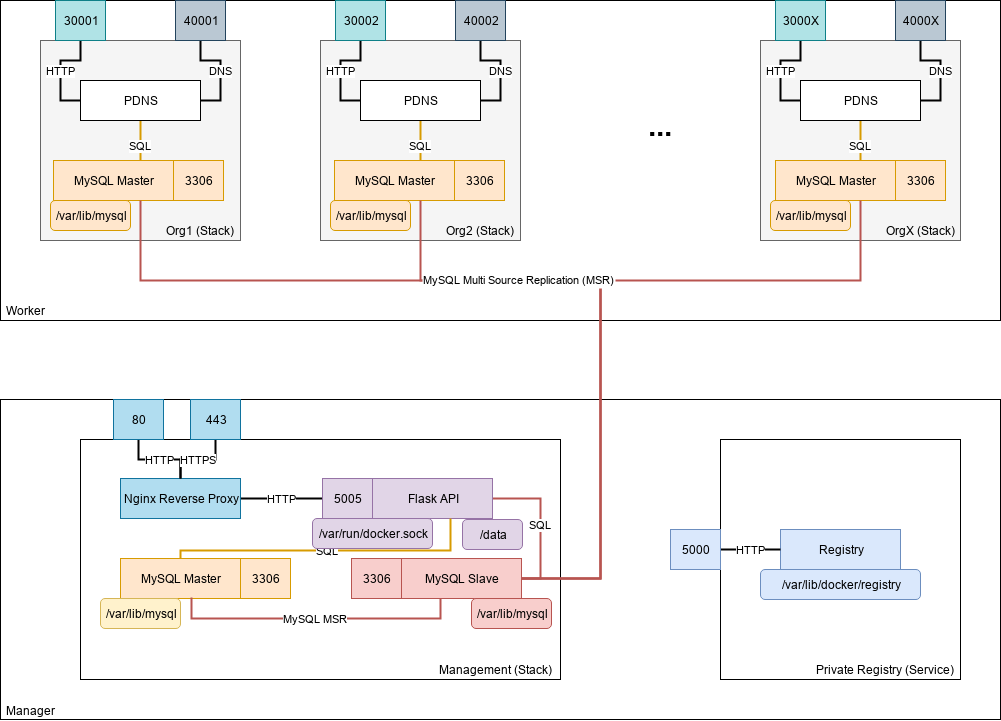

The diagram above was exported from draw.io. Its source (the exported page's mxGraphModel, read from the mxfile embedded in the PNG):
<mxGraphModel dx="1102" dy="846" grid="1" gridSize="10" guides="1" tooltips="1" connect="1" arrows="1" fold="1" page="1" pageScale="1" pageWidth="850" pageHeight="1100" math="0" shadow="0">
  <root>
    <mxCell id="0" />
    <mxCell id="1" parent="0" />
    <mxCell id="HgMdN19cYYnWzB18gj8J-81" value="" style="rounded=0;whiteSpace=wrap;html=1;fillColor=#ffffff;" parent="1" vertex="1">
      <mxGeometry x="80" y="519" width="1000" height="320" as="geometry" />
    </mxCell>
    <mxCell id="HgMdN19cYYnWzB18gj8J-79" value="" style="rounded=0;whiteSpace=wrap;html=1;" parent="1" vertex="1">
      <mxGeometry x="80" y="120" width="1000" height="320" as="geometry" />
    </mxCell>
    <mxCell id="HgMdN19cYYnWzB18gj8J-3" value="" style="rounded=0;whiteSpace=wrap;html=1;fillColor=#f5f5f5;strokeColor=#666666;fontColor=#333333;" parent="1" vertex="1">
      <mxGeometry x="120" y="160" width="200" height="200" as="geometry" />
    </mxCell>
    <mxCell id="HgMdN19cYYnWzB18gj8J-94" value="SQL" style="edgeStyle=orthogonalEdgeStyle;rounded=0;orthogonalLoop=1;jettySize=auto;html=1;entryX=0.725;entryY=0.25;entryDx=0;entryDy=0;entryPerimeter=0;endArrow=none;endFill=0;strokeWidth=2;fillColor=#ffe6cc;strokeColor=#d79b00;" parent="1" source="HgMdN19cYYnWzB18gj8J-1" target="HgMdN19cYYnWzB18gj8J-2" edge="1">
      <mxGeometry relative="1" as="geometry" />
    </mxCell>
    <mxCell id="HgMdN19cYYnWzB18gj8J-1" value="PDNS" style="rounded=0;whiteSpace=wrap;html=1;" parent="1" vertex="1">
      <mxGeometry x="160" y="200" width="120" height="40" as="geometry" />
    </mxCell>
    <mxCell id="HgMdN19cYYnWzB18gj8J-2" value="MySQL Master" style="rounded=0;whiteSpace=wrap;html=1;fillColor=#ffe6cc;strokeColor=#d79b00;" parent="1" vertex="1">
      <mxGeometry x="133" y="280" width="120" height="40" as="geometry" />
    </mxCell>
    <mxCell id="HgMdN19cYYnWzB18gj8J-21" value="" style="rounded=0;whiteSpace=wrap;html=1;" parent="1" vertex="1">
      <mxGeometry x="160" y="559" width="480" height="240" as="geometry" />
    </mxCell>
    <mxCell id="HgMdN19cYYnWzB18gj8J-89" value="SQL" style="edgeStyle=orthogonalEdgeStyle;rounded=0;orthogonalLoop=1;jettySize=auto;html=1;endArrow=none;endFill=0;strokeWidth=2;fillColor=#f8cecc;strokeColor=#b85450;" parent="1" source="HgMdN19cYYnWzB18gj8J-22" target="HgMdN19cYYnWzB18gj8J-25" edge="1">
      <mxGeometry relative="1" as="geometry">
        <Array as="points">
          <mxPoint x="620" y="618" />
          <mxPoint x="620" y="698" />
        </Array>
      </mxGeometry>
    </mxCell>
    <mxCell id="HgMdN19cYYnWzB18gj8J-22" value="Flask API" style="rounded=0;whiteSpace=wrap;html=1;fillColor=#e1d5e7;strokeColor=#9673a6;" parent="1" vertex="1">
      <mxGeometry x="452" y="598" width="120" height="40" as="geometry" />
    </mxCell>
    <mxCell id="jeTj_NJTCGsN7SZartqD-3" value="SQL" style="edgeStyle=orthogonalEdgeStyle;rounded=0;orthogonalLoop=1;jettySize=auto;html=1;strokeWidth=2;endArrow=none;endFill=0;fillColor=#ffe6cc;strokeColor=#d79b00;" parent="1" source="HgMdN19cYYnWzB18gj8J-24" target="HgMdN19cYYnWzB18gj8J-22" edge="1">
      <mxGeometry relative="1" as="geometry">
        <Array as="points">
          <mxPoint x="260" y="670" />
          <mxPoint x="530" y="670" />
        </Array>
      </mxGeometry>
    </mxCell>
    <mxCell id="HgMdN19cYYnWzB18gj8J-24" value="MySQL Master" style="rounded=0;whiteSpace=wrap;html=1;fillColor=#ffe6cc;strokeColor=#d79b00;" parent="1" vertex="1">
      <mxGeometry x="200" y="678" width="120" height="40" as="geometry" />
    </mxCell>
    <mxCell id="rAddFVmmU4Nl3xVlwV2C-1" value="MySQL MSR" style="edgeStyle=orthogonalEdgeStyle;rounded=0;orthogonalLoop=1;jettySize=auto;html=1;entryX=0.592;entryY=0.975;entryDx=0;entryDy=0;entryPerimeter=0;fillColor=#f8cecc;strokeColor=#b85450;strokeWidth=2;endArrow=none;endFill=0;" parent="1" source="HgMdN19cYYnWzB18gj8J-25" target="HgMdN19cYYnWzB18gj8J-24" edge="1">
      <mxGeometry relative="1" as="geometry">
        <Array as="points">
          <mxPoint x="520" y="738" />
          <mxPoint x="271" y="738" />
        </Array>
      </mxGeometry>
    </mxCell>
    <mxCell id="HgMdN19cYYnWzB18gj8J-25" value="MySQL Slave" style="rounded=0;whiteSpace=wrap;html=1;fillColor=#f8cecc;strokeColor=#b85450;" parent="1" vertex="1">
      <mxGeometry x="481" y="678" width="120" height="40" as="geometry" />
    </mxCell>
    <mxCell id="HgMdN19cYYnWzB18gj8J-30" value="/var/lib/mysql" style="rounded=1;whiteSpace=wrap;html=1;fillColor=#ffe6cc;strokeColor=#d79b00;" parent="1" vertex="1">
      <mxGeometry x="130" y="320" width="80" height="30" as="geometry" />
    </mxCell>
    <mxCell id="HgMdN19cYYnWzB18gj8J-33" value="/var/lib/mysql" style="rounded=1;whiteSpace=wrap;html=1;fillColor=#fff2cc;strokeColor=#d6b656;" parent="1" vertex="1">
      <mxGeometry x="180" y="718" width="80" height="30" as="geometry" />
    </mxCell>
    <mxCell id="HgMdN19cYYnWzB18gj8J-34" value="/var/lib/mysql" style="rounded=1;whiteSpace=wrap;html=1;fillColor=#f8cecc;strokeColor=#b85450;" parent="1" vertex="1">
      <mxGeometry x="551" y="718" width="80" height="30" as="geometry" />
    </mxCell>
    <mxCell id="HgMdN19cYYnWzB18gj8J-35" value="" style="rounded=0;whiteSpace=wrap;html=1;" parent="1" vertex="1">
      <mxGeometry x="800" y="559" width="240" height="240" as="geometry" />
    </mxCell>
    <mxCell id="HgMdN19cYYnWzB18gj8J-36" value="Registry" style="rounded=0;whiteSpace=wrap;html=1;fillColor=#dae8fc;strokeColor=#6c8ebf;" parent="1" vertex="1">
      <mxGeometry x="860" y="649" width="120" height="40" as="geometry" />
    </mxCell>
    <mxCell id="HgMdN19cYYnWzB18gj8J-37" value="/var/lib/docker/registry" style="rounded=1;whiteSpace=wrap;html=1;fillColor=#dae8fc;strokeColor=#6c8ebf;" parent="1" vertex="1">
      <mxGeometry x="840" y="689" width="160" height="30" as="geometry" />
    </mxCell>
    <mxCell id="HgMdN19cYYnWzB18gj8J-43" value="HTTP" style="edgeStyle=orthogonalEdgeStyle;rounded=0;orthogonalLoop=1;jettySize=auto;html=1;entryX=0;entryY=0.5;entryDx=0;entryDy=0;endArrow=none;endFill=0;strokeWidth=2;" parent="1" source="HgMdN19cYYnWzB18gj8J-38" target="HgMdN19cYYnWzB18gj8J-1" edge="1">
      <mxGeometry relative="1" as="geometry" />
    </mxCell>
    <mxCell id="HgMdN19cYYnWzB18gj8J-38" value="30001" style="rounded=0;whiteSpace=wrap;html=1;fillColor=#b0e3e6;strokeColor=#0e8088;" parent="1" vertex="1">
      <mxGeometry x="135" y="120" width="50" height="40" as="geometry" />
    </mxCell>
    <mxCell id="HgMdN19cYYnWzB18gj8J-42" value="DNS" style="edgeStyle=orthogonalEdgeStyle;rounded=0;orthogonalLoop=1;jettySize=auto;html=1;entryX=1;entryY=0.5;entryDx=0;entryDy=0;endArrow=none;endFill=0;strokeWidth=2;" parent="1" source="HgMdN19cYYnWzB18gj8J-39" target="HgMdN19cYYnWzB18gj8J-1" edge="1">
      <mxGeometry relative="1" as="geometry" />
    </mxCell>
    <mxCell id="HgMdN19cYYnWzB18gj8J-39" value="40001" style="rounded=0;whiteSpace=wrap;html=1;fillColor=#bac8d3;strokeColor=#23445d;" parent="1" vertex="1">
      <mxGeometry x="255" y="120" width="50" height="40" as="geometry" />
    </mxCell>
    <mxCell id="HgMdN19cYYnWzB18gj8J-44" value="" style="rounded=0;whiteSpace=wrap;html=1;fillColor=#f5f5f5;strokeColor=#666666;fontColor=#333333;" parent="1" vertex="1">
      <mxGeometry x="400" y="160" width="200" height="200" as="geometry" />
    </mxCell>
    <mxCell id="HgMdN19cYYnWzB18gj8J-95" value="SQL" style="edgeStyle=orthogonalEdgeStyle;rounded=0;orthogonalLoop=1;jettySize=auto;html=1;entryX=0.717;entryY=0.25;entryDx=0;entryDy=0;entryPerimeter=0;endArrow=none;endFill=0;strokeWidth=2;fillColor=#ffe6cc;strokeColor=#d79b00;" parent="1" source="HgMdN19cYYnWzB18gj8J-45" target="HgMdN19cYYnWzB18gj8J-47" edge="1">
      <mxGeometry relative="1" as="geometry" />
    </mxCell>
    <mxCell id="HgMdN19cYYnWzB18gj8J-45" value="PDNS" style="rounded=0;whiteSpace=wrap;html=1;" parent="1" vertex="1">
      <mxGeometry x="440" y="200" width="120" height="40" as="geometry" />
    </mxCell>
    <mxCell id="HgMdN19cYYnWzB18gj8J-47" value="MySQL Master" style="rounded=0;whiteSpace=wrap;html=1;fillColor=#ffe6cc;strokeColor=#d79b00;" parent="1" vertex="1">
      <mxGeometry x="414" y="280" width="120" height="40" as="geometry" />
    </mxCell>
    <mxCell id="HgMdN19cYYnWzB18gj8J-48" value="/var/lib/mysql" style="rounded=1;whiteSpace=wrap;html=1;fillColor=#ffe6cc;strokeColor=#d79b00;" parent="1" vertex="1">
      <mxGeometry x="410" y="320" width="80" height="30" as="geometry" />
    </mxCell>
    <mxCell id="HgMdN19cYYnWzB18gj8J-49" value="HTTP" style="edgeStyle=orthogonalEdgeStyle;rounded=0;orthogonalLoop=1;jettySize=auto;html=1;entryX=0;entryY=0.5;entryDx=0;entryDy=0;endArrow=none;endFill=0;strokeWidth=2;" parent="1" source="HgMdN19cYYnWzB18gj8J-50" target="HgMdN19cYYnWzB18gj8J-45" edge="1">
      <mxGeometry relative="1" as="geometry" />
    </mxCell>
    <mxCell id="HgMdN19cYYnWzB18gj8J-50" value="30002" style="rounded=0;whiteSpace=wrap;html=1;fillColor=#b0e3e6;strokeColor=#0e8088;" parent="1" vertex="1">
      <mxGeometry x="415" y="120" width="50" height="40" as="geometry" />
    </mxCell>
    <mxCell id="HgMdN19cYYnWzB18gj8J-51" value="DNS" style="edgeStyle=orthogonalEdgeStyle;rounded=0;orthogonalLoop=1;jettySize=auto;html=1;entryX=1;entryY=0.5;entryDx=0;entryDy=0;endArrow=none;endFill=0;strokeWidth=2;" parent="1" source="HgMdN19cYYnWzB18gj8J-52" target="HgMdN19cYYnWzB18gj8J-45" edge="1">
      <mxGeometry relative="1" as="geometry" />
    </mxCell>
    <mxCell id="HgMdN19cYYnWzB18gj8J-52" value="40002" style="rounded=0;whiteSpace=wrap;html=1;fillColor=#bac8d3;strokeColor=#23445d;" parent="1" vertex="1">
      <mxGeometry x="535" y="120" width="50" height="40" as="geometry" />
    </mxCell>
    <mxCell id="HgMdN19cYYnWzB18gj8J-28" style="edgeStyle=orthogonalEdgeStyle;rounded=0;orthogonalLoop=1;jettySize=auto;html=1;endArrow=none;endFill=0;strokeWidth=2;fillColor=#f8cecc;strokeColor=#b85450;labelBorderColor=none;" parent="1" source="HgMdN19cYYnWzB18gj8J-25" edge="1">
      <mxGeometry relative="1" as="geometry">
        <mxPoint x="500" y="320" as="targetPoint" />
        <Array as="points">
          <mxPoint x="680" y="698" />
          <mxPoint x="680" y="400" />
          <mxPoint x="500" y="400" />
        </Array>
      </mxGeometry>
    </mxCell>
    <mxCell id="HgMdN19cYYnWzB18gj8J-53" value="" style="rounded=0;whiteSpace=wrap;html=1;fillColor=#f5f5f5;strokeColor=#666666;fontColor=#333333;" parent="1" vertex="1">
      <mxGeometry x="840" y="160" width="200" height="200" as="geometry" />
    </mxCell>
    <mxCell id="HgMdN19cYYnWzB18gj8J-97" value="SQL" style="edgeStyle=orthogonalEdgeStyle;rounded=0;orthogonalLoop=1;jettySize=auto;html=1;entryX=0.708;entryY=0.25;entryDx=0;entryDy=0;entryPerimeter=0;endArrow=none;endFill=0;strokeWidth=2;fillColor=#ffe6cc;strokeColor=#d79b00;" parent="1" source="HgMdN19cYYnWzB18gj8J-54" target="HgMdN19cYYnWzB18gj8J-56" edge="1">
      <mxGeometry relative="1" as="geometry" />
    </mxCell>
    <mxCell id="HgMdN19cYYnWzB18gj8J-54" value="PDNS" style="rounded=0;whiteSpace=wrap;html=1;" parent="1" vertex="1">
      <mxGeometry x="880" y="200" width="120" height="40" as="geometry" />
    </mxCell>
    <mxCell id="HgMdN19cYYnWzB18gj8J-56" value="MySQL Master" style="rounded=0;whiteSpace=wrap;html=1;fillColor=#ffe6cc;strokeColor=#d79b00;" parent="1" vertex="1">
      <mxGeometry x="855" y="280" width="120" height="40" as="geometry" />
    </mxCell>
    <mxCell id="HgMdN19cYYnWzB18gj8J-57" value="/var/lib/mysql" style="rounded=1;whiteSpace=wrap;html=1;fillColor=#ffe6cc;strokeColor=#d79b00;" parent="1" vertex="1">
      <mxGeometry x="850" y="320" width="80" height="30" as="geometry" />
    </mxCell>
    <mxCell id="HgMdN19cYYnWzB18gj8J-58" value="HTTP" style="edgeStyle=orthogonalEdgeStyle;rounded=0;orthogonalLoop=1;jettySize=auto;html=1;entryX=0;entryY=0.5;entryDx=0;entryDy=0;endArrow=none;endFill=0;strokeWidth=2;" parent="1" source="HgMdN19cYYnWzB18gj8J-59" target="HgMdN19cYYnWzB18gj8J-54" edge="1">
      <mxGeometry relative="1" as="geometry" />
    </mxCell>
    <mxCell id="HgMdN19cYYnWzB18gj8J-59" value="3000X" style="rounded=0;whiteSpace=wrap;html=1;fillColor=#b0e3e6;strokeColor=#0e8088;" parent="1" vertex="1">
      <mxGeometry x="855" y="120" width="50" height="40" as="geometry" />
    </mxCell>
    <mxCell id="HgMdN19cYYnWzB18gj8J-60" value="DNS" style="edgeStyle=orthogonalEdgeStyle;rounded=0;orthogonalLoop=1;jettySize=auto;html=1;entryX=1;entryY=0.5;entryDx=0;entryDy=0;endArrow=none;endFill=0;strokeWidth=2;" parent="1" source="HgMdN19cYYnWzB18gj8J-61" target="HgMdN19cYYnWzB18gj8J-54" edge="1">
      <mxGeometry relative="1" as="geometry" />
    </mxCell>
    <mxCell id="HgMdN19cYYnWzB18gj8J-61" value="4000X" style="rounded=0;whiteSpace=wrap;html=1;fillColor=#bac8d3;strokeColor=#23445d;" parent="1" vertex="1">
      <mxGeometry x="975" y="120" width="50" height="40" as="geometry" />
    </mxCell>
    <mxCell id="HgMdN19cYYnWzB18gj8J-29" style="edgeStyle=orthogonalEdgeStyle;rounded=0;orthogonalLoop=1;jettySize=auto;html=1;entryX=0.5;entryY=1;entryDx=0;entryDy=0;endArrow=none;endFill=0;strokeWidth=2;fillColor=#f8cecc;strokeColor=#b85450;" parent="1" source="HgMdN19cYYnWzB18gj8J-25" edge="1">
      <mxGeometry relative="1" as="geometry">
        <mxPoint x="940" y="320" as="targetPoint" />
        <Array as="points">
          <mxPoint x="680" y="698" />
          <mxPoint x="680" y="400" />
          <mxPoint x="940" y="400" />
        </Array>
      </mxGeometry>
    </mxCell>
    <mxCell id="HgMdN19cYYnWzB18gj8J-62" value="Management (Stack)" style="text;html=1;resizable=0;autosize=1;align=center;verticalAlign=middle;points=[];fillColor=none;strokeColor=none;rounded=0;" parent="1" vertex="1">
      <mxGeometry x="510" y="779" width="130" height="20" as="geometry" />
    </mxCell>
    <mxCell id="HgMdN19cYYnWzB18gj8J-73" value="Org1 (Stack)" style="text;html=1;resizable=0;autosize=1;align=center;verticalAlign=middle;points=[];fillColor=none;strokeColor=none;rounded=0;" parent="1" vertex="1">
      <mxGeometry x="240" y="340" width="80" height="20" as="geometry" />
    </mxCell>
    <mxCell id="HgMdN19cYYnWzB18gj8J-74" value="Org2 (Stack)" style="text;html=1;resizable=0;autosize=1;align=center;verticalAlign=middle;points=[];fillColor=none;strokeColor=none;rounded=0;" parent="1" vertex="1">
      <mxGeometry x="520" y="340" width="80" height="20" as="geometry" />
    </mxCell>
    <mxCell id="HgMdN19cYYnWzB18gj8J-75" value="OrgX (Stack)" style="text;html=1;resizable=0;autosize=1;align=center;verticalAlign=middle;points=[];fillColor=none;strokeColor=none;rounded=0;" parent="1" vertex="1">
      <mxGeometry x="960" y="340" width="80" height="20" as="geometry" />
    </mxCell>
    <mxCell id="HgMdN19cYYnWzB18gj8J-80" value="Worker" style="text;html=1;resizable=0;autosize=1;align=center;verticalAlign=middle;points=[];fillColor=none;strokeColor=none;rounded=0;" parent="1" vertex="1">
      <mxGeometry x="80" y="420" width="50" height="20" as="geometry" />
    </mxCell>
    <mxCell id="HgMdN19cYYnWzB18gj8J-82" value="Manager" style="text;html=1;resizable=0;autosize=1;align=center;verticalAlign=middle;points=[];fillColor=none;strokeColor=none;rounded=0;" parent="1" vertex="1">
      <mxGeometry x="80" y="820" width="60" height="20" as="geometry" />
    </mxCell>
    <mxCell id="HgMdN19cYYnWzB18gj8J-86" value="HTTP" style="edgeStyle=orthogonalEdgeStyle;rounded=0;orthogonalLoop=1;jettySize=auto;html=1;endArrow=none;endFill=0;strokeWidth=2;" parent="1" source="HgMdN19cYYnWzB18gj8J-85" target="HgMdN19cYYnWzB18gj8J-36" edge="1">
      <mxGeometry relative="1" as="geometry" />
    </mxCell>
    <mxCell id="HgMdN19cYYnWzB18gj8J-85" value="5000" style="rounded=0;whiteSpace=wrap;html=1;fillColor=#dae8fc;strokeColor=#6c8ebf;" parent="1" vertex="1">
      <mxGeometry x="750" y="649" width="50" height="40" as="geometry" />
    </mxCell>
    <mxCell id="HgMdN19cYYnWzB18gj8J-87" value="3306" style="rounded=0;whiteSpace=wrap;html=1;fillColor=#ffe6cc;strokeColor=#d79b00;" parent="1" vertex="1">
      <mxGeometry x="320" y="678" width="50" height="40" as="geometry" />
    </mxCell>
    <mxCell id="HgMdN19cYYnWzB18gj8J-88" value="3306" style="rounded=0;whiteSpace=wrap;html=1;fillColor=#f8cecc;strokeColor=#b85450;" parent="1" vertex="1">
      <mxGeometry x="431" y="678" width="50" height="40" as="geometry" />
    </mxCell>
    <mxCell id="HgMdN19cYYnWzB18gj8J-91" value="3306" style="rounded=0;whiteSpace=wrap;html=1;fillColor=#ffe6cc;strokeColor=#d79b00;" parent="1" vertex="1">
      <mxGeometry x="534" y="280" width="50" height="40" as="geometry" />
    </mxCell>
    <mxCell id="HgMdN19cYYnWzB18gj8J-92" value="3306" style="rounded=0;whiteSpace=wrap;html=1;fillColor=#ffe6cc;strokeColor=#d79b00;" parent="1" vertex="1">
      <mxGeometry x="253" y="280" width="50" height="40" as="geometry" />
    </mxCell>
    <mxCell id="HgMdN19cYYnWzB18gj8J-96" value="3306" style="rounded=0;whiteSpace=wrap;html=1;fillColor=#ffe6cc;strokeColor=#d79b00;" parent="1" vertex="1">
      <mxGeometry x="975" y="280" width="50" height="40" as="geometry" />
    </mxCell>
    <mxCell id="HgMdN19cYYnWzB18gj8J-27" value="MySQL Multi Source Replication (MSR)" style="edgeStyle=orthogonalEdgeStyle;rounded=0;orthogonalLoop=1;jettySize=auto;endArrow=none;endFill=0;strokeWidth=2;fillColor=#f8cecc;strokeColor=#b85450;labelBorderColor=none;shadow=0;jumpStyle=arc;comic=0;labelBackgroundColor=#ffffff;fontColor=#000000;" parent="1" source="HgMdN19cYYnWzB18gj8J-25" target="HgMdN19cYYnWzB18gj8J-2" edge="1">
      <mxGeometry relative="1" as="geometry">
        <Array as="points">
          <mxPoint x="680" y="698" />
          <mxPoint x="680" y="400" />
          <mxPoint x="220" y="400" />
        </Array>
      </mxGeometry>
    </mxCell>
    <mxCell id="HgMdN19cYYnWzB18gj8J-98" value="Private Registry (Service)" style="text;html=1;resizable=0;autosize=1;align=center;verticalAlign=middle;points=[];fillColor=none;strokeColor=none;rounded=0;" parent="1" vertex="1">
      <mxGeometry x="890" y="779" width="150" height="20" as="geometry" />
    </mxCell>
    <mxCell id="HgMdN19cYYnWzB18gj8J-99" value="&lt;font size=&quot;1&quot;&gt;&lt;b style=&quot;font-size: 30px&quot;&gt;...&lt;/b&gt;&lt;/font&gt;" style="text;html=1;resizable=0;autosize=1;align=center;verticalAlign=middle;points=[];fillColor=none;strokeColor=none;rounded=0;fontSize=15;" parent="1" vertex="1">
      <mxGeometry x="720" y="230" width="40" height="30" as="geometry" />
    </mxCell>
    <mxCell id="PUtE-MEitLZ0lWPEbkco-1" value="/var/run/docker.sock" style="rounded=1;whiteSpace=wrap;html=1;fillColor=#e1d5e7;strokeColor=#9673a6;" parent="1" vertex="1">
      <mxGeometry x="392" y="638" width="120" height="30" as="geometry" />
    </mxCell>
    <mxCell id="PUtE-MEitLZ0lWPEbkco-2" value="/data" style="rounded=1;whiteSpace=wrap;html=1;fillColor=#e1d5e7;strokeColor=#9673a6;" parent="1" vertex="1">
      <mxGeometry x="542" y="639" width="60" height="30" as="geometry" />
    </mxCell>
    <mxCell id="jeTj_NJTCGsN7SZartqD-8" value="HTTP" style="edgeStyle=orthogonalEdgeStyle;rounded=0;orthogonalLoop=1;jettySize=auto;html=1;endArrow=none;endFill=0;strokeWidth=2;" parent="1" source="jeTj_NJTCGsN7SZartqD-1" target="HgMdN19cYYnWzB18gj8J-83" edge="1">
      <mxGeometry relative="1" as="geometry" />
    </mxCell>
    <mxCell id="jeTj_NJTCGsN7SZartqD-1" value="Nginx Reverse Proxy" style="rounded=0;whiteSpace=wrap;html=1;fillColor=#b1ddf0;strokeColor=#10739e;" parent="1" vertex="1">
      <mxGeometry x="200" y="598" width="120" height="40" as="geometry" />
    </mxCell>
    <mxCell id="HgMdN19cYYnWzB18gj8J-83" value="5005" style="rounded=0;whiteSpace=wrap;html=1;fillColor=#e1d5e7;strokeColor=#9673a6;" parent="1" vertex="1">
      <mxGeometry x="402" y="598" width="50" height="40" as="geometry" />
    </mxCell>
    <mxCell id="jeTj_NJTCGsN7SZartqD-6" value="HTTP" style="edgeStyle=orthogonalEdgeStyle;rounded=0;orthogonalLoop=1;jettySize=auto;html=1;endArrow=none;endFill=0;strokeWidth=2;" parent="1" source="jeTj_NJTCGsN7SZartqD-4" target="jeTj_NJTCGsN7SZartqD-1" edge="1">
      <mxGeometry relative="1" as="geometry" />
    </mxCell>
    <mxCell id="jeTj_NJTCGsN7SZartqD-4" value="80" style="rounded=0;whiteSpace=wrap;html=1;fillColor=#b1ddf0;strokeColor=#10739e;" parent="1" vertex="1">
      <mxGeometry x="193" y="519" width="50" height="40" as="geometry" />
    </mxCell>
    <mxCell id="jeTj_NJTCGsN7SZartqD-7" value="HTTPS" style="edgeStyle=orthogonalEdgeStyle;rounded=0;orthogonalLoop=1;jettySize=auto;html=1;endArrow=none;endFill=0;strokeWidth=2;" parent="1" source="jeTj_NJTCGsN7SZartqD-5" target="jeTj_NJTCGsN7SZartqD-1" edge="1">
      <mxGeometry relative="1" as="geometry" />
    </mxCell>
    <mxCell id="jeTj_NJTCGsN7SZartqD-5" value="443" style="rounded=0;whiteSpace=wrap;html=1;fillColor=#b1ddf0;strokeColor=#10739e;" parent="1" vertex="1">
      <mxGeometry x="270" y="519" width="50" height="40" as="geometry" />
    </mxCell>
  </root>
</mxGraphModel>